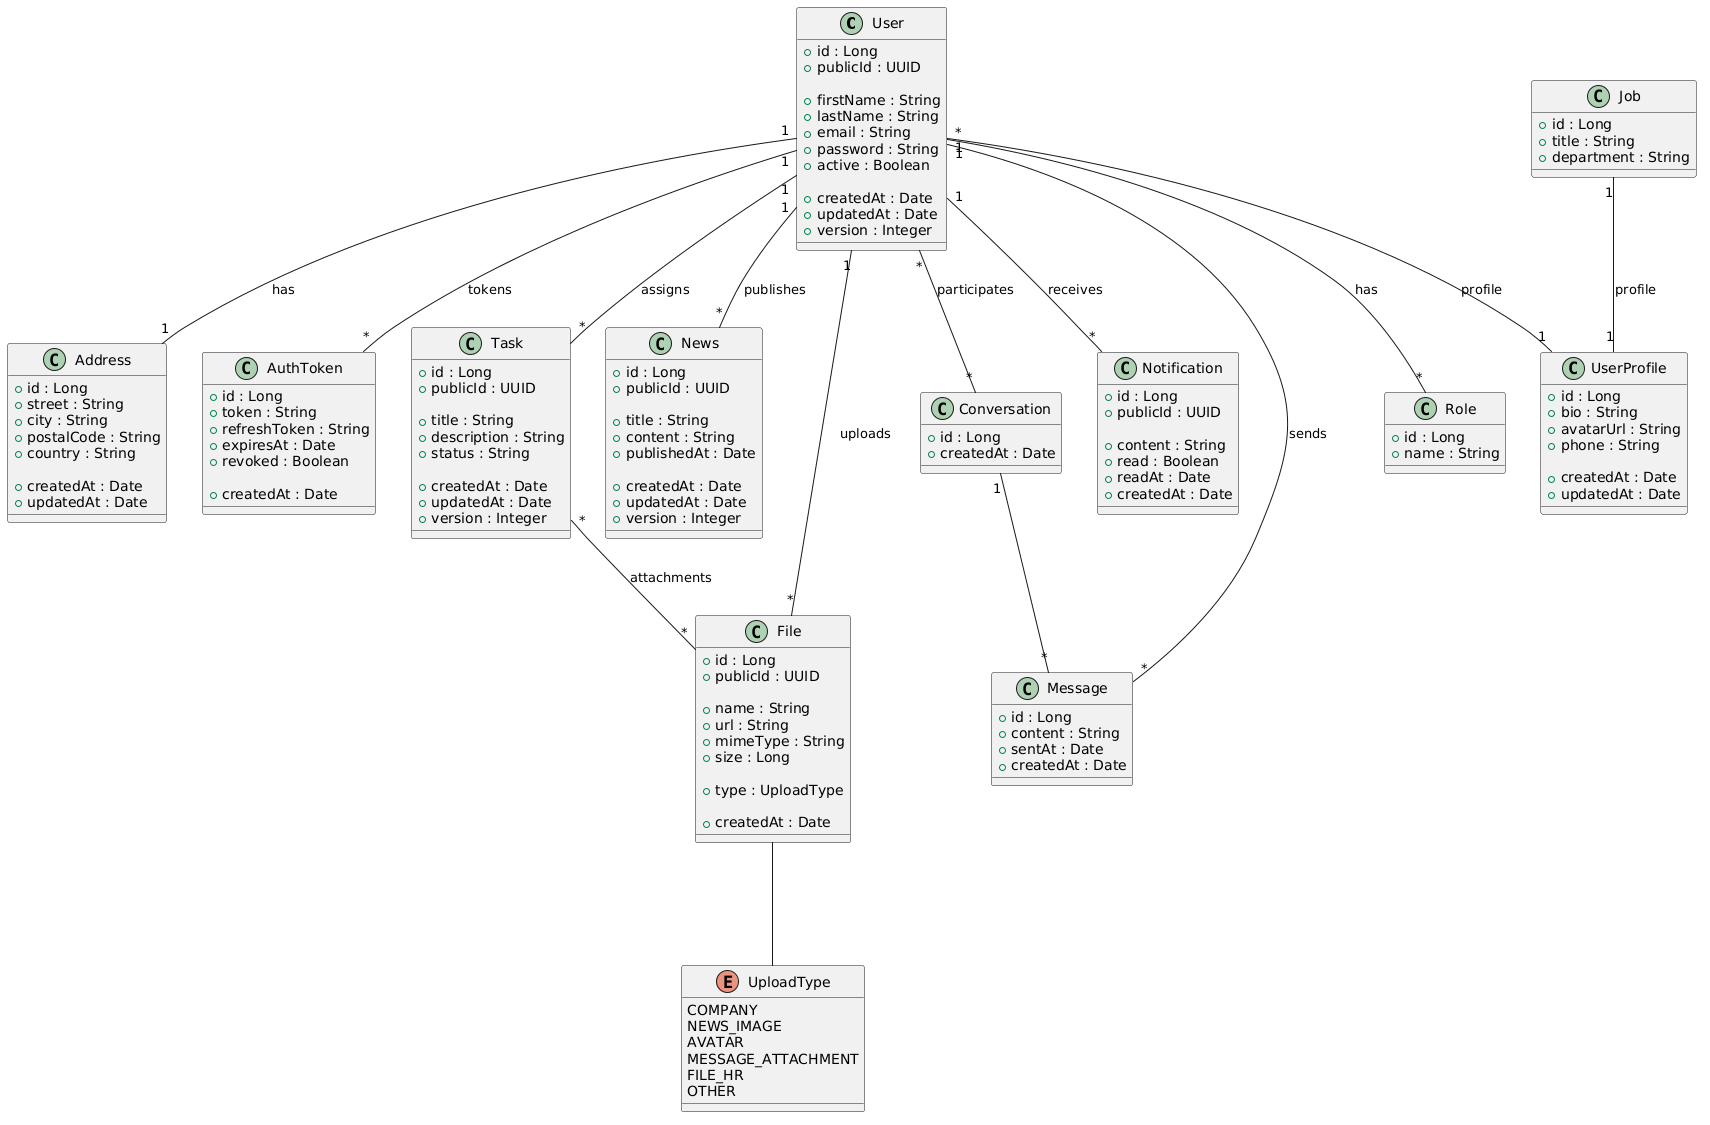

The diagram above was rendered by PlantUML. Its source (embedded in the PNG):
@startuml
class User {
  +id : Long
  +publicId : UUID

  +firstName : String
  +lastName : String
  +email : String
  +password : String
  +active : Boolean

  +createdAt : Date
  +updatedAt : Date
  +version : Integer
}

class Role {
  +id : Long
  +name : String
}

class Address {
  +id : Long
  +street : String
  +city : String
  +postalCode : String
  +country : String

  +createdAt : Date
  +updatedAt : Date
}

class UserProfile {
  +id : Long
  +bio : String
  +avatarUrl : String
  +phone : String

  +createdAt : Date
  +updatedAt : Date
}

class Job {
  +id : Long
  +title : String
  +department : String
}

class AuthToken {
  +id : Long
  +token : String
  +refreshToken : String
  +expiresAt : Date
  +revoked : Boolean

  +createdAt : Date
}

class Task {
  +id : Long
  +publicId : UUID

  +title : String
  +description : String
  +status : String

  +createdAt : Date
  +updatedAt : Date
  +version : Integer
}

class News {
  +id : Long
  +publicId : UUID

  +title : String
  +content : String
  +publishedAt : Date

  +createdAt : Date
  +updatedAt : Date
  +version : Integer
}

class Conversation {
  +id : Long
  +createdAt : Date
}

class Message {
  +id : Long
  +content : String
  +sentAt : Date
  +createdAt : Date
}

class Notification {
  +id : Long
  +publicId : UUID

  +content : String
  +read : Boolean
  +readAt : Date
  +createdAt : Date
}

class File {
  +id : Long
  +publicId : UUID

  +name : String
  +url : String
  +mimeType : String
  +size : Long

  +type : UploadType

  +createdAt : Date
}

enum UploadType {
  COMPANY
  NEWS_IMAGE
  AVATAR
  MESSAGE_ATTACHMENT
  FILE_HR
  OTHER
}

' =======================
' RELATIONS
' =======================

User "*" -- "*" Role : has

User "1" -- "1" Address : has
User "1" -- "1" UserProfile : profile
Job"1" -- "1" UserProfile : profile
User "1" -- "*" AuthToken : tokens

User "1" -- "*" Task : assigns
User "1" -- "*" News : publishes
User "1" -- "*" Notification : receives

Conversation "1" -- "*" Message

User "1" -- "*" Message : sends

User "*" -- "*" Conversation : participates

User "1" -- "*" File : uploads
File  ---  UploadType 

Task "*" -- "*" File : attachments
@enduml